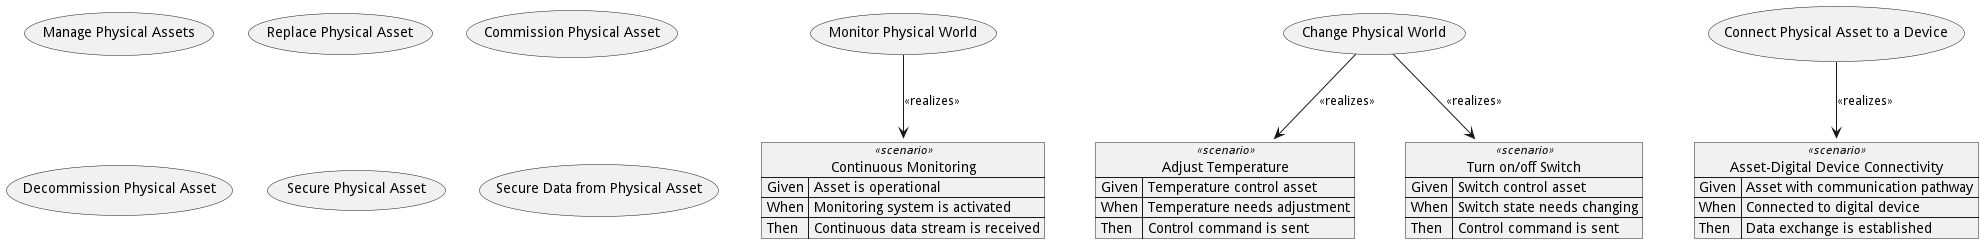

The diagram above was rendered by PlantUML. Its source (embedded in the PNG):
@startuml

' Define Use Cases
usecase "Monitor Physical World" as Monitor
usecase "Change Physical World" as Change
usecase "Connect Physical Asset to a Device" as Connect
usecase "Manage Physical Assets" as Manage
usecase "Replace Physical Asset" as Replace
usecase "Commission Physical Asset" as Commission
usecase "Decommission Physical Asset" as Decommission
usecase "Secure Physical Asset" as Secure
usecase "Secure Data from Physical Asset" as SecureData

' Define Scenarios as JSON artifacts
JSON "Continuous Monitoring" as ContinuousMonitoring <<scenario>> {
  "Given": "Asset is operational",
  "When": "Monitoring system is activated",
  "Then": "Continuous data stream is received"
}

JSON "Adjust Temperature" as AdjustTemperature <<scenario>> {
  "Given": "Temperature control asset",
  "When": "Temperature needs adjustment",
  "Then": "Control command is sent"
}

JSON "Turn on/off Switch" as TurnOnOffSwitch <<scenario>> {
  "Given": "Switch control asset",
  "When": "Switch state needs changing",
  "Then": "Control command is sent"
}

JSON "Asset-Digital Device Connectivity" as AssetDigitalDeviceConnectivity <<scenario>> {
  "Given": "Asset with communication pathway",
  "When": "Connected to digital device",
  "Then": "Data exchange is established"
}

' Connect Scenarios to Use Cases with <<realizes>> stereotype
Monitor --> ContinuousMonitoring : <<realizes>>
Change --> AdjustTemperature : <<realizes>>
Change --> TurnOnOffSwitch : <<realizes>>
Connect --> AssetDigitalDeviceConnectivity : <<realizes>>

@enduml